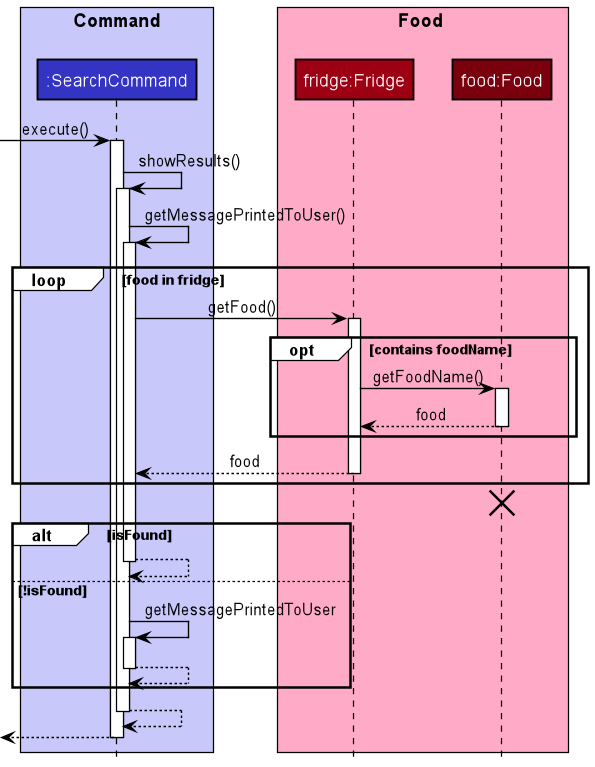

The diagram above was rendered by PlantUML. Its source (embedded in the PNG):
@startuml
'https://plantuml.com/sequence-diagram
!include style.puml

box "Command\n" COMMAND_COLOR_T1
participant ":SearchCommand" as SearchCommand COMMAND_COLOR
end box

box Food FOOD_COLOR_T1
participant "fridge:Fridge" as Fridge FOOD_COLOR
participant "food:Food" as Food FOOD_COLOR_T3
end box

-> SearchCommand: execute()
activate SearchCommand
SearchCommand-> SearchCommand: showResults()
activate SearchCommand

SearchCommand-> SearchCommand: getMessagePrintedToUser()
activate SearchCommand
loop food in fridge
    SearchCommand -> Fridge: getFood()
    activate Fridge
    opt contains foodName
        Fridge -> Food: getFoodName()
        activate Food
        return food

    end
    return food
end

destroy Food
alt isFound
    return
else !isFound
    SearchCommand -> SearchCommand: getMessagePrintedToUser
    activate SearchCommand
    return
end
return
return
deactivate SearchCommand
@enduml